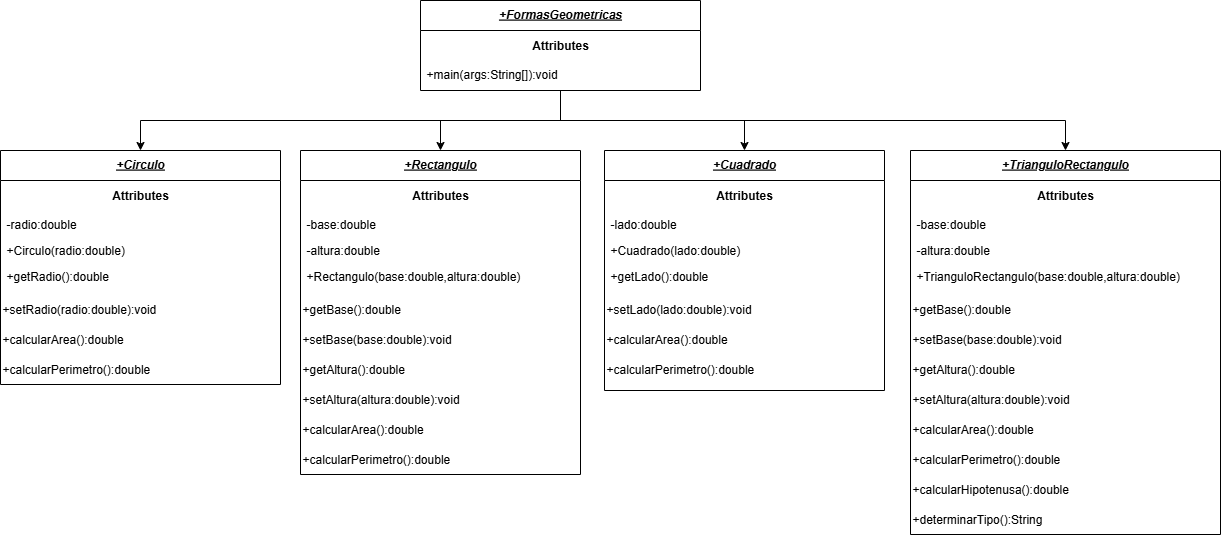

The diagram above was exported from draw.io. Its source (the exported page's mxGraphModel, read from the mxfile embedded in the PNG):
<mxGraphModel dx="1867" dy="624" grid="1" gridSize="10" guides="1" tooltips="1" connect="1" arrows="1" fold="1" page="1" pageScale="1" pageWidth="827" pageHeight="1169" math="0" shadow="0">
  <root>
    <mxCell id="WIyWlLk6GJQsqaUBKTNV-0" />
    <mxCell id="WIyWlLk6GJQsqaUBKTNV-1" parent="WIyWlLk6GJQsqaUBKTNV-0" />
    <mxCell id="dVjzQA6DoDIDUKRDgDBJ-0" value="+Circulo" style="swimlane;fontStyle=7;align=center;verticalAlign=top;childLayout=stackLayout;horizontal=1;startSize=30;horizontalStack=0;resizeParent=1;resizeLast=0;collapsible=1;marginBottom=0;rounded=0;shadow=0;strokeWidth=1;" parent="WIyWlLk6GJQsqaUBKTNV-1" vertex="1">
      <mxGeometry x="-770" y="200" width="280" height="234" as="geometry">
        <mxRectangle x="220" y="80" width="160" height="26" as="alternateBounds" />
      </mxGeometry>
    </mxCell>
    <mxCell id="dVjzQA6DoDIDUKRDgDBJ-1" value="&lt;b&gt;Attributes&lt;/b&gt;" style="text;html=1;align=center;verticalAlign=middle;whiteSpace=wrap;rounded=0;" parent="dVjzQA6DoDIDUKRDgDBJ-0" vertex="1">
      <mxGeometry y="30" width="280" height="30" as="geometry" />
    </mxCell>
    <mxCell id="dVjzQA6DoDIDUKRDgDBJ-2" value="-radio:double" style="text;align=left;verticalAlign=top;spacingLeft=4;spacingRight=4;overflow=hidden;rotatable=0;points=[[0,0.5],[1,0.5]];portConstraint=eastwest;" parent="dVjzQA6DoDIDUKRDgDBJ-0" vertex="1">
      <mxGeometry y="60" width="280" height="26" as="geometry" />
    </mxCell>
    <mxCell id="dVjzQA6DoDIDUKRDgDBJ-3" value="+Circulo(radio:double)" style="text;align=left;verticalAlign=top;spacingLeft=4;spacingRight=4;overflow=hidden;rotatable=0;points=[[0,0.5],[1,0.5]];portConstraint=eastwest;rounded=0;shadow=0;html=0;" parent="dVjzQA6DoDIDUKRDgDBJ-0" vertex="1">
      <mxGeometry y="86" width="280" height="26" as="geometry" />
    </mxCell>
    <mxCell id="dVjzQA6DoDIDUKRDgDBJ-4" value="+getRadio():double" style="text;align=left;verticalAlign=top;spacingLeft=4;spacingRight=4;overflow=hidden;rotatable=0;points=[[0,0.5],[1,0.5]];portConstraint=eastwest;rounded=0;shadow=0;html=0;" parent="dVjzQA6DoDIDUKRDgDBJ-0" vertex="1">
      <mxGeometry y="112" width="280" height="32" as="geometry" />
    </mxCell>
    <mxCell id="dVjzQA6DoDIDUKRDgDBJ-5" value="&lt;div&gt;+setRadio(radio:double):void&lt;/div&gt;" style="text;html=1;align=left;verticalAlign=middle;resizable=0;points=[];autosize=1;strokeColor=none;fillColor=none;" parent="dVjzQA6DoDIDUKRDgDBJ-0" vertex="1">
      <mxGeometry y="144" width="280" height="30" as="geometry" />
    </mxCell>
    <mxCell id="dVjzQA6DoDIDUKRDgDBJ-6" value="&lt;div&gt;+calcularArea():double&lt;/div&gt;" style="text;html=1;align=left;verticalAlign=middle;resizable=0;points=[];autosize=1;strokeColor=none;fillColor=none;" parent="dVjzQA6DoDIDUKRDgDBJ-0" vertex="1">
      <mxGeometry y="174" width="280" height="30" as="geometry" />
    </mxCell>
    <mxCell id="dVjzQA6DoDIDUKRDgDBJ-12" value="&lt;div&gt;+calcularPerimetro():double&lt;/div&gt;" style="text;html=1;align=left;verticalAlign=middle;resizable=0;points=[];autosize=1;strokeColor=none;fillColor=none;" parent="dVjzQA6DoDIDUKRDgDBJ-0" vertex="1">
      <mxGeometry y="204" width="280" height="30" as="geometry" />
    </mxCell>
    <mxCell id="dVjzQA6DoDIDUKRDgDBJ-7" style="edgeStyle=orthogonalEdgeStyle;rounded=0;orthogonalLoop=1;jettySize=auto;html=1;exitX=1;exitY=0.5;exitDx=0;exitDy=0;" parent="dVjzQA6DoDIDUKRDgDBJ-0" source="dVjzQA6DoDIDUKRDgDBJ-4" target="dVjzQA6DoDIDUKRDgDBJ-4" edge="1">
      <mxGeometry relative="1" as="geometry" />
    </mxCell>
    <mxCell id="dVjzQA6DoDIDUKRDgDBJ-53" style="edgeStyle=orthogonalEdgeStyle;rounded=0;orthogonalLoop=1;jettySize=auto;html=1;exitX=0.5;exitY=1;exitDx=0;exitDy=0;entryX=0.5;entryY=0;entryDx=0;entryDy=0;" parent="WIyWlLk6GJQsqaUBKTNV-1" source="dVjzQA6DoDIDUKRDgDBJ-8" target="dVjzQA6DoDIDUKRDgDBJ-0" edge="1">
      <mxGeometry relative="1" as="geometry" />
    </mxCell>
    <mxCell id="dVjzQA6DoDIDUKRDgDBJ-54" style="edgeStyle=orthogonalEdgeStyle;rounded=0;orthogonalLoop=1;jettySize=auto;html=1;exitX=0.5;exitY=1;exitDx=0;exitDy=0;entryX=0.5;entryY=0;entryDx=0;entryDy=0;" parent="WIyWlLk6GJQsqaUBKTNV-1" source="dVjzQA6DoDIDUKRDgDBJ-8" target="dVjzQA6DoDIDUKRDgDBJ-13" edge="1">
      <mxGeometry relative="1" as="geometry" />
    </mxCell>
    <mxCell id="dVjzQA6DoDIDUKRDgDBJ-55" style="edgeStyle=orthogonalEdgeStyle;rounded=0;orthogonalLoop=1;jettySize=auto;html=1;exitX=0.5;exitY=1;exitDx=0;exitDy=0;entryX=0.5;entryY=0;entryDx=0;entryDy=0;" parent="WIyWlLk6GJQsqaUBKTNV-1" source="dVjzQA6DoDIDUKRDgDBJ-8" target="dVjzQA6DoDIDUKRDgDBJ-25" edge="1">
      <mxGeometry relative="1" as="geometry" />
    </mxCell>
    <mxCell id="dVjzQA6DoDIDUKRDgDBJ-56" style="edgeStyle=orthogonalEdgeStyle;rounded=0;orthogonalLoop=1;jettySize=auto;html=1;exitX=0.5;exitY=1;exitDx=0;exitDy=0;entryX=0.5;entryY=0;entryDx=0;entryDy=0;" parent="WIyWlLk6GJQsqaUBKTNV-1" source="dVjzQA6DoDIDUKRDgDBJ-8" target="dVjzQA6DoDIDUKRDgDBJ-37" edge="1">
      <mxGeometry relative="1" as="geometry" />
    </mxCell>
    <mxCell id="dVjzQA6DoDIDUKRDgDBJ-8" value="+FormasGeometricas" style="swimlane;fontStyle=7;align=center;verticalAlign=top;childLayout=stackLayout;horizontal=1;startSize=30;horizontalStack=0;resizeParent=1;resizeLast=0;collapsible=1;marginBottom=0;rounded=0;shadow=0;strokeWidth=1;" parent="WIyWlLk6GJQsqaUBKTNV-1" vertex="1">
      <mxGeometry x="-350" y="50" width="280" height="90" as="geometry">
        <mxRectangle x="220" y="80" width="160" height="26" as="alternateBounds" />
      </mxGeometry>
    </mxCell>
    <mxCell id="dVjzQA6DoDIDUKRDgDBJ-9" value="&lt;b&gt;Attributes&lt;/b&gt;" style="text;html=1;align=center;verticalAlign=middle;whiteSpace=wrap;rounded=0;" parent="dVjzQA6DoDIDUKRDgDBJ-8" vertex="1">
      <mxGeometry y="30" width="280" height="30" as="geometry" />
    </mxCell>
    <mxCell id="dVjzQA6DoDIDUKRDgDBJ-10" value="+main(args:String[]):void" style="text;align=left;verticalAlign=top;spacingLeft=4;spacingRight=4;overflow=hidden;rotatable=0;points=[[0,0.5],[1,0.5]];portConstraint=eastwest;" parent="dVjzQA6DoDIDUKRDgDBJ-8" vertex="1">
      <mxGeometry y="60" width="280" height="26" as="geometry" />
    </mxCell>
    <mxCell id="dVjzQA6DoDIDUKRDgDBJ-11" style="edgeStyle=orthogonalEdgeStyle;rounded=0;orthogonalLoop=1;jettySize=auto;html=1;exitX=1;exitY=0.5;exitDx=0;exitDy=0;" parent="dVjzQA6DoDIDUKRDgDBJ-8" edge="1">
      <mxGeometry relative="1" as="geometry">
        <mxPoint x="280" y="128" as="sourcePoint" />
        <mxPoint x="280" y="128" as="targetPoint" />
      </mxGeometry>
    </mxCell>
    <mxCell id="dVjzQA6DoDIDUKRDgDBJ-13" value="+Rectangulo" style="swimlane;fontStyle=7;align=center;verticalAlign=top;childLayout=stackLayout;horizontal=1;startSize=30;horizontalStack=0;resizeParent=1;resizeLast=0;collapsible=1;marginBottom=0;rounded=0;shadow=0;strokeWidth=1;" parent="WIyWlLk6GJQsqaUBKTNV-1" vertex="1">
      <mxGeometry x="-470" y="200" width="280" height="324" as="geometry">
        <mxRectangle x="220" y="80" width="160" height="26" as="alternateBounds" />
      </mxGeometry>
    </mxCell>
    <mxCell id="dVjzQA6DoDIDUKRDgDBJ-14" value="&lt;b&gt;Attributes&lt;/b&gt;" style="text;html=1;align=center;verticalAlign=middle;whiteSpace=wrap;rounded=0;" parent="dVjzQA6DoDIDUKRDgDBJ-13" vertex="1">
      <mxGeometry y="30" width="280" height="30" as="geometry" />
    </mxCell>
    <mxCell id="dVjzQA6DoDIDUKRDgDBJ-15" value="-base:double" style="text;align=left;verticalAlign=top;spacingLeft=4;spacingRight=4;overflow=hidden;rotatable=0;points=[[0,0.5],[1,0.5]];portConstraint=eastwest;" parent="dVjzQA6DoDIDUKRDgDBJ-13" vertex="1">
      <mxGeometry y="60" width="280" height="26" as="geometry" />
    </mxCell>
    <mxCell id="dVjzQA6DoDIDUKRDgDBJ-16" value="-altura:double&#10;" style="text;align=left;verticalAlign=top;spacingLeft=4;spacingRight=4;overflow=hidden;rotatable=0;points=[[0,0.5],[1,0.5]];portConstraint=eastwest;rounded=0;shadow=0;html=0;" parent="dVjzQA6DoDIDUKRDgDBJ-13" vertex="1">
      <mxGeometry y="86" width="280" height="26" as="geometry" />
    </mxCell>
    <mxCell id="dVjzQA6DoDIDUKRDgDBJ-17" value="+Rectangulo(base:double,altura:double)" style="text;align=left;verticalAlign=top;spacingLeft=4;spacingRight=4;overflow=hidden;rotatable=0;points=[[0,0.5],[1,0.5]];portConstraint=eastwest;rounded=0;shadow=0;html=0;" parent="dVjzQA6DoDIDUKRDgDBJ-13" vertex="1">
      <mxGeometry y="112" width="280" height="32" as="geometry" />
    </mxCell>
    <mxCell id="dVjzQA6DoDIDUKRDgDBJ-18" value="&lt;div&gt;+getBase():double&lt;/div&gt;" style="text;html=1;align=left;verticalAlign=middle;resizable=0;points=[];autosize=1;strokeColor=none;fillColor=none;" parent="dVjzQA6DoDIDUKRDgDBJ-13" vertex="1">
      <mxGeometry y="144" width="280" height="30" as="geometry" />
    </mxCell>
    <mxCell id="dVjzQA6DoDIDUKRDgDBJ-19" value="&lt;div&gt;+setBase(base:double):void&lt;/div&gt;" style="text;html=1;align=left;verticalAlign=middle;resizable=0;points=[];autosize=1;strokeColor=none;fillColor=none;" parent="dVjzQA6DoDIDUKRDgDBJ-13" vertex="1">
      <mxGeometry y="174" width="280" height="30" as="geometry" />
    </mxCell>
    <mxCell id="dVjzQA6DoDIDUKRDgDBJ-20" value="&lt;div&gt;+getAltura():double&lt;/div&gt;" style="text;html=1;align=left;verticalAlign=middle;resizable=0;points=[];autosize=1;strokeColor=none;fillColor=none;" parent="dVjzQA6DoDIDUKRDgDBJ-13" vertex="1">
      <mxGeometry y="204" width="280" height="30" as="geometry" />
    </mxCell>
    <mxCell id="dVjzQA6DoDIDUKRDgDBJ-22" value="&lt;div&gt;+setAltura(altura:double):void&lt;/div&gt;" style="text;html=1;align=left;verticalAlign=middle;resizable=0;points=[];autosize=1;strokeColor=none;fillColor=none;" parent="dVjzQA6DoDIDUKRDgDBJ-13" vertex="1">
      <mxGeometry y="234" width="280" height="30" as="geometry" />
    </mxCell>
    <mxCell id="dVjzQA6DoDIDUKRDgDBJ-23" value="&lt;div&gt;+calcularArea():double&lt;/div&gt;" style="text;html=1;align=left;verticalAlign=middle;resizable=0;points=[];autosize=1;strokeColor=none;fillColor=none;" parent="dVjzQA6DoDIDUKRDgDBJ-13" vertex="1">
      <mxGeometry y="264" width="280" height="30" as="geometry" />
    </mxCell>
    <mxCell id="dVjzQA6DoDIDUKRDgDBJ-24" value="&lt;div&gt;+calcularPerimetro():double&lt;/div&gt;" style="text;html=1;align=left;verticalAlign=middle;resizable=0;points=[];autosize=1;strokeColor=none;fillColor=none;" parent="dVjzQA6DoDIDUKRDgDBJ-13" vertex="1">
      <mxGeometry y="294" width="280" height="30" as="geometry" />
    </mxCell>
    <mxCell id="dVjzQA6DoDIDUKRDgDBJ-21" style="edgeStyle=orthogonalEdgeStyle;rounded=0;orthogonalLoop=1;jettySize=auto;html=1;exitX=1;exitY=0.5;exitDx=0;exitDy=0;" parent="dVjzQA6DoDIDUKRDgDBJ-13" source="dVjzQA6DoDIDUKRDgDBJ-17" target="dVjzQA6DoDIDUKRDgDBJ-17" edge="1">
      <mxGeometry relative="1" as="geometry" />
    </mxCell>
    <mxCell id="dVjzQA6DoDIDUKRDgDBJ-25" value="+Cuadrado" style="swimlane;fontStyle=7;align=center;verticalAlign=top;childLayout=stackLayout;horizontal=1;startSize=30;horizontalStack=0;resizeParent=1;resizeLast=0;collapsible=1;marginBottom=0;rounded=0;shadow=0;strokeWidth=1;" parent="WIyWlLk6GJQsqaUBKTNV-1" vertex="1">
      <mxGeometry x="-166" y="200" width="280" height="240" as="geometry">
        <mxRectangle x="220" y="80" width="160" height="26" as="alternateBounds" />
      </mxGeometry>
    </mxCell>
    <mxCell id="dVjzQA6DoDIDUKRDgDBJ-26" value="&lt;b&gt;Attributes&lt;/b&gt;" style="text;html=1;align=center;verticalAlign=middle;whiteSpace=wrap;rounded=0;" parent="dVjzQA6DoDIDUKRDgDBJ-25" vertex="1">
      <mxGeometry y="30" width="280" height="30" as="geometry" />
    </mxCell>
    <mxCell id="dVjzQA6DoDIDUKRDgDBJ-27" value="-lado:double&#10;" style="text;align=left;verticalAlign=top;spacingLeft=4;spacingRight=4;overflow=hidden;rotatable=0;points=[[0,0.5],[1,0.5]];portConstraint=eastwest;" parent="dVjzQA6DoDIDUKRDgDBJ-25" vertex="1">
      <mxGeometry y="60" width="280" height="26" as="geometry" />
    </mxCell>
    <mxCell id="dVjzQA6DoDIDUKRDgDBJ-28" value="+Cuadrado(lado:double)" style="text;align=left;verticalAlign=top;spacingLeft=4;spacingRight=4;overflow=hidden;rotatable=0;points=[[0,0.5],[1,0.5]];portConstraint=eastwest;rounded=0;shadow=0;html=0;" parent="dVjzQA6DoDIDUKRDgDBJ-25" vertex="1">
      <mxGeometry y="86" width="280" height="26" as="geometry" />
    </mxCell>
    <mxCell id="dVjzQA6DoDIDUKRDgDBJ-29" value="+getLado():double" style="text;align=left;verticalAlign=top;spacingLeft=4;spacingRight=4;overflow=hidden;rotatable=0;points=[[0,0.5],[1,0.5]];portConstraint=eastwest;rounded=0;shadow=0;html=0;" parent="dVjzQA6DoDIDUKRDgDBJ-25" vertex="1">
      <mxGeometry y="112" width="280" height="32" as="geometry" />
    </mxCell>
    <mxCell id="dVjzQA6DoDIDUKRDgDBJ-30" value="&lt;div&gt;+setLado(lado:double):void&lt;/div&gt;" style="text;html=1;align=left;verticalAlign=middle;resizable=0;points=[];autosize=1;strokeColor=none;fillColor=none;" parent="dVjzQA6DoDIDUKRDgDBJ-25" vertex="1">
      <mxGeometry y="144" width="280" height="30" as="geometry" />
    </mxCell>
    <mxCell id="dVjzQA6DoDIDUKRDgDBJ-31" value="&lt;div&gt;+calcularArea():double&lt;/div&gt;" style="text;html=1;align=left;verticalAlign=middle;resizable=0;points=[];autosize=1;strokeColor=none;fillColor=none;" parent="dVjzQA6DoDIDUKRDgDBJ-25" vertex="1">
      <mxGeometry y="174" width="280" height="30" as="geometry" />
    </mxCell>
    <mxCell id="dVjzQA6DoDIDUKRDgDBJ-32" value="&lt;div&gt;+calcularPerimetro():double&lt;/div&gt;" style="text;html=1;align=left;verticalAlign=middle;resizable=0;points=[];autosize=1;strokeColor=none;fillColor=none;" parent="dVjzQA6DoDIDUKRDgDBJ-25" vertex="1">
      <mxGeometry y="204" width="280" height="30" as="geometry" />
    </mxCell>
    <mxCell id="dVjzQA6DoDIDUKRDgDBJ-36" style="edgeStyle=orthogonalEdgeStyle;rounded=0;orthogonalLoop=1;jettySize=auto;html=1;exitX=1;exitY=0.5;exitDx=0;exitDy=0;" parent="dVjzQA6DoDIDUKRDgDBJ-25" source="dVjzQA6DoDIDUKRDgDBJ-29" target="dVjzQA6DoDIDUKRDgDBJ-29" edge="1">
      <mxGeometry relative="1" as="geometry" />
    </mxCell>
    <mxCell id="dVjzQA6DoDIDUKRDgDBJ-37" value="+TrianguloRectangulo" style="swimlane;fontStyle=7;align=center;verticalAlign=top;childLayout=stackLayout;horizontal=1;startSize=30;horizontalStack=0;resizeParent=1;resizeLast=0;collapsible=1;marginBottom=0;rounded=0;shadow=0;strokeWidth=1;" parent="WIyWlLk6GJQsqaUBKTNV-1" vertex="1">
      <mxGeometry x="140" y="200" width="310" height="384" as="geometry">
        <mxRectangle x="220" y="80" width="160" height="26" as="alternateBounds" />
      </mxGeometry>
    </mxCell>
    <mxCell id="dVjzQA6DoDIDUKRDgDBJ-38" value="&lt;b&gt;Attributes&lt;/b&gt;" style="text;html=1;align=center;verticalAlign=middle;whiteSpace=wrap;rounded=0;" parent="dVjzQA6DoDIDUKRDgDBJ-37" vertex="1">
      <mxGeometry y="30" width="310" height="30" as="geometry" />
    </mxCell>
    <mxCell id="dVjzQA6DoDIDUKRDgDBJ-39" value="-base:double" style="text;align=left;verticalAlign=top;spacingLeft=4;spacingRight=4;overflow=hidden;rotatable=0;points=[[0,0.5],[1,0.5]];portConstraint=eastwest;" parent="dVjzQA6DoDIDUKRDgDBJ-37" vertex="1">
      <mxGeometry y="60" width="310" height="26" as="geometry" />
    </mxCell>
    <mxCell id="dVjzQA6DoDIDUKRDgDBJ-40" value="-altura:double&#10;" style="text;align=left;verticalAlign=top;spacingLeft=4;spacingRight=4;overflow=hidden;rotatable=0;points=[[0,0.5],[1,0.5]];portConstraint=eastwest;rounded=0;shadow=0;html=0;" parent="dVjzQA6DoDIDUKRDgDBJ-37" vertex="1">
      <mxGeometry y="86" width="310" height="26" as="geometry" />
    </mxCell>
    <mxCell id="dVjzQA6DoDIDUKRDgDBJ-41" value="+TrianguloRectangulo(base:double,altura:double)" style="text;align=left;verticalAlign=top;spacingLeft=4;spacingRight=4;overflow=hidden;rotatable=0;points=[[0,0.5],[1,0.5]];portConstraint=eastwest;rounded=0;shadow=0;html=0;" parent="dVjzQA6DoDIDUKRDgDBJ-37" vertex="1">
      <mxGeometry y="112" width="310" height="32" as="geometry" />
    </mxCell>
    <mxCell id="dVjzQA6DoDIDUKRDgDBJ-42" value="&lt;div&gt;+getBase():double&lt;/div&gt;" style="text;html=1;align=left;verticalAlign=middle;resizable=0;points=[];autosize=1;strokeColor=none;fillColor=none;" parent="dVjzQA6DoDIDUKRDgDBJ-37" vertex="1">
      <mxGeometry y="144" width="310" height="30" as="geometry" />
    </mxCell>
    <mxCell id="dVjzQA6DoDIDUKRDgDBJ-43" value="&lt;div&gt;+setBase(base:double):void&lt;/div&gt;" style="text;html=1;align=left;verticalAlign=middle;resizable=0;points=[];autosize=1;strokeColor=none;fillColor=none;" parent="dVjzQA6DoDIDUKRDgDBJ-37" vertex="1">
      <mxGeometry y="174" width="310" height="30" as="geometry" />
    </mxCell>
    <mxCell id="dVjzQA6DoDIDUKRDgDBJ-44" value="&lt;div&gt;+getAltura():double&lt;/div&gt;" style="text;html=1;align=left;verticalAlign=middle;resizable=0;points=[];autosize=1;strokeColor=none;fillColor=none;" parent="dVjzQA6DoDIDUKRDgDBJ-37" vertex="1">
      <mxGeometry y="204" width="310" height="30" as="geometry" />
    </mxCell>
    <mxCell id="dVjzQA6DoDIDUKRDgDBJ-45" value="&lt;div&gt;+setAltura(altura:double):void&lt;/div&gt;" style="text;html=1;align=left;verticalAlign=middle;resizable=0;points=[];autosize=1;strokeColor=none;fillColor=none;" parent="dVjzQA6DoDIDUKRDgDBJ-37" vertex="1">
      <mxGeometry y="234" width="310" height="30" as="geometry" />
    </mxCell>
    <mxCell id="dVjzQA6DoDIDUKRDgDBJ-46" value="&lt;div&gt;+calcularArea():double&lt;/div&gt;" style="text;html=1;align=left;verticalAlign=middle;resizable=0;points=[];autosize=1;strokeColor=none;fillColor=none;" parent="dVjzQA6DoDIDUKRDgDBJ-37" vertex="1">
      <mxGeometry y="264" width="310" height="30" as="geometry" />
    </mxCell>
    <mxCell id="dVjzQA6DoDIDUKRDgDBJ-47" value="&lt;div&gt;+calcularPerimetro():double&lt;/div&gt;" style="text;html=1;align=left;verticalAlign=middle;resizable=0;points=[];autosize=1;strokeColor=none;fillColor=none;" parent="dVjzQA6DoDIDUKRDgDBJ-37" vertex="1">
      <mxGeometry y="294" width="310" height="30" as="geometry" />
    </mxCell>
    <mxCell id="dVjzQA6DoDIDUKRDgDBJ-51" value="&lt;div&gt;+calcularHipotenusa():double&lt;/div&gt;" style="text;html=1;align=left;verticalAlign=middle;resizable=0;points=[];autosize=1;strokeColor=none;fillColor=none;" parent="dVjzQA6DoDIDUKRDgDBJ-37" vertex="1">
      <mxGeometry y="324" width="310" height="30" as="geometry" />
    </mxCell>
    <mxCell id="dVjzQA6DoDIDUKRDgDBJ-52" value="&lt;div&gt;+determinarTipo():String&lt;/div&gt;" style="text;html=1;align=left;verticalAlign=middle;resizable=0;points=[];autosize=1;strokeColor=none;fillColor=none;" parent="dVjzQA6DoDIDUKRDgDBJ-37" vertex="1">
      <mxGeometry y="354" width="310" height="30" as="geometry" />
    </mxCell>
    <mxCell id="dVjzQA6DoDIDUKRDgDBJ-48" style="edgeStyle=orthogonalEdgeStyle;rounded=0;orthogonalLoop=1;jettySize=auto;html=1;exitX=1;exitY=0.5;exitDx=0;exitDy=0;" parent="dVjzQA6DoDIDUKRDgDBJ-37" source="dVjzQA6DoDIDUKRDgDBJ-41" target="dVjzQA6DoDIDUKRDgDBJ-41" edge="1">
      <mxGeometry relative="1" as="geometry" />
    </mxCell>
  </root>
</mxGraphModel>